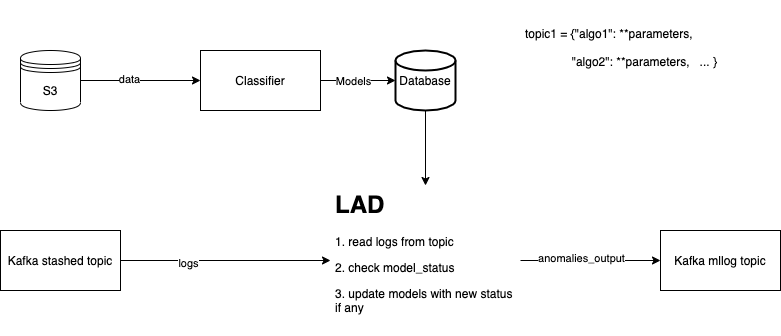

The diagram above was exported from draw.io. Its source (the exported page's mxGraphModel, read from the mxfile embedded in the PNG):
<mxGraphModel dx="850" dy="586" grid="1" gridSize="10" guides="1" tooltips="1" connect="1" arrows="1" fold="1" page="1" pageScale="1" pageWidth="827" pageHeight="1169" math="0" shadow="0">
  <root>
    <mxCell id="0" />
    <mxCell id="1" parent="0" />
    <mxCell id="nl3w1CWXq2sEHs9spfT3-8" style="edgeStyle=orthogonalEdgeStyle;rounded=0;orthogonalLoop=1;jettySize=auto;html=1;entryX=0;entryY=0.5;entryDx=0;entryDy=0;entryPerimeter=0;" edge="1" parent="1" source="nl3w1CWXq2sEHs9spfT3-1" target="nl3w1CWXq2sEHs9spfT3-7">
      <mxGeometry relative="1" as="geometry" />
    </mxCell>
    <mxCell id="nl3w1CWXq2sEHs9spfT3-10" value="Models" style="edgeLabel;html=1;align=center;verticalAlign=middle;resizable=0;points=[];" vertex="1" connectable="0" parent="nl3w1CWXq2sEHs9spfT3-8">
      <mxGeometry x="-0.15" relative="1" as="geometry">
        <mxPoint as="offset" />
      </mxGeometry>
    </mxCell>
    <mxCell id="nl3w1CWXq2sEHs9spfT3-1" value="Classifier" style="rounded=0;whiteSpace=wrap;html=1;" vertex="1" parent="1">
      <mxGeometry x="230" y="90" width="120" height="60" as="geometry" />
    </mxCell>
    <mxCell id="nl3w1CWXq2sEHs9spfT3-3" style="edgeStyle=orthogonalEdgeStyle;rounded=0;orthogonalLoop=1;jettySize=auto;html=1;exitX=1;exitY=0.5;exitDx=0;exitDy=0;entryX=0;entryY=0.5;entryDx=0;entryDy=0;" edge="1" parent="1" source="nl3w1CWXq2sEHs9spfT3-2" target="nl3w1CWXq2sEHs9spfT3-1">
      <mxGeometry relative="1" as="geometry" />
    </mxCell>
    <mxCell id="nl3w1CWXq2sEHs9spfT3-4" value="data" style="edgeLabel;html=1;align=center;verticalAlign=middle;resizable=0;points=[];" vertex="1" connectable="0" parent="nl3w1CWXq2sEHs9spfT3-3">
      <mxGeometry x="-0.2049" y="2" relative="1" as="geometry">
        <mxPoint as="offset" />
      </mxGeometry>
    </mxCell>
    <mxCell id="nl3w1CWXq2sEHs9spfT3-2" value="S3" style="shape=datastore;whiteSpace=wrap;html=1;" vertex="1" parent="1">
      <mxGeometry x="50" y="90" width="60" height="60" as="geometry" />
    </mxCell>
    <mxCell id="nl3w1CWXq2sEHs9spfT3-19" style="edgeStyle=orthogonalEdgeStyle;rounded=0;orthogonalLoop=1;jettySize=auto;html=1;entryX=0.5;entryY=0;entryDx=0;entryDy=0;" edge="1" parent="1" source="nl3w1CWXq2sEHs9spfT3-7" target="nl3w1CWXq2sEHs9spfT3-12">
      <mxGeometry relative="1" as="geometry" />
    </mxCell>
    <mxCell id="nl3w1CWXq2sEHs9spfT3-7" value="Database" style="strokeWidth=2;html=1;shape=mxgraph.flowchart.database;whiteSpace=wrap;" vertex="1" parent="1">
      <mxGeometry x="425" y="90" width="60" height="60" as="geometry" />
    </mxCell>
    <mxCell id="nl3w1CWXq2sEHs9spfT3-9" value="&lt;h1&gt;&lt;span style=&quot;font-size: 12px ; font-weight: normal&quot;&gt;topic1 = {&quot;algo1&quot;: **parameters,&lt;/span&gt;&lt;span&gt;&amp;nbsp;&lt;br&gt;&lt;/span&gt;&lt;span style=&quot;font-size: 12px ; font-weight: normal&quot;&gt;&amp;nbsp; &amp;nbsp; &amp;nbsp; &amp;nbsp; &amp;nbsp; &amp;nbsp; &amp;nbsp; &quot;algo2&quot;: **parameters,&amp;nbsp;&amp;nbsp;&lt;/span&gt;&lt;span style=&quot;font-size: 12px ; font-weight: normal&quot;&gt;&amp;nbsp;... }&lt;/span&gt;&lt;/h1&gt;" style="text;html=1;strokeColor=none;fillColor=none;spacing=5;spacingTop=-20;whiteSpace=wrap;overflow=hidden;rounded=0;" vertex="1" parent="1">
      <mxGeometry x="550" y="50" width="235" height="80" as="geometry" />
    </mxCell>
    <mxCell id="nl3w1CWXq2sEHs9spfT3-17" style="edgeStyle=orthogonalEdgeStyle;rounded=0;orthogonalLoop=1;jettySize=auto;html=1;" edge="1" parent="1" source="nl3w1CWXq2sEHs9spfT3-12" target="nl3w1CWXq2sEHs9spfT3-16">
      <mxGeometry relative="1" as="geometry" />
    </mxCell>
    <mxCell id="nl3w1CWXq2sEHs9spfT3-18" value="anomalies_output" style="edgeLabel;html=1;align=center;verticalAlign=middle;resizable=0;points=[];" vertex="1" connectable="0" parent="nl3w1CWXq2sEHs9spfT3-17">
      <mxGeometry x="-0.1429" y="3" relative="1" as="geometry">
        <mxPoint as="offset" />
      </mxGeometry>
    </mxCell>
    <mxCell id="nl3w1CWXq2sEHs9spfT3-12" value="&lt;h1&gt;LAD&lt;/h1&gt;&lt;p&gt;1. read logs from topic&lt;/p&gt;&lt;p&gt;2. check model_status&lt;/p&gt;&lt;p&gt;3. update models with new status if any&lt;/p&gt;" style="text;html=1;strokeColor=none;fillColor=none;spacing=5;spacingTop=-20;whiteSpace=wrap;overflow=hidden;rounded=0;" vertex="1" parent="1">
      <mxGeometry x="360" y="225" width="190" height="150" as="geometry" />
    </mxCell>
    <mxCell id="nl3w1CWXq2sEHs9spfT3-14" style="edgeStyle=orthogonalEdgeStyle;rounded=0;orthogonalLoop=1;jettySize=auto;html=1;" edge="1" parent="1" source="nl3w1CWXq2sEHs9spfT3-13" target="nl3w1CWXq2sEHs9spfT3-12">
      <mxGeometry relative="1" as="geometry" />
    </mxCell>
    <mxCell id="nl3w1CWXq2sEHs9spfT3-15" value="logs" style="edgeLabel;html=1;align=center;verticalAlign=middle;resizable=0;points=[];" vertex="1" connectable="0" parent="nl3w1CWXq2sEHs9spfT3-14">
      <mxGeometry x="-0.3619" y="-2" relative="1" as="geometry">
        <mxPoint as="offset" />
      </mxGeometry>
    </mxCell>
    <mxCell id="nl3w1CWXq2sEHs9spfT3-13" value="Kafka stashed topic" style="rounded=0;whiteSpace=wrap;html=1;" vertex="1" parent="1">
      <mxGeometry x="30" y="270" width="120" height="60" as="geometry" />
    </mxCell>
    <mxCell id="nl3w1CWXq2sEHs9spfT3-16" value="Kafka mllog topic" style="rounded=0;whiteSpace=wrap;html=1;" vertex="1" parent="1">
      <mxGeometry x="690" y="270" width="120" height="60" as="geometry" />
    </mxCell>
  </root>
</mxGraphModel>